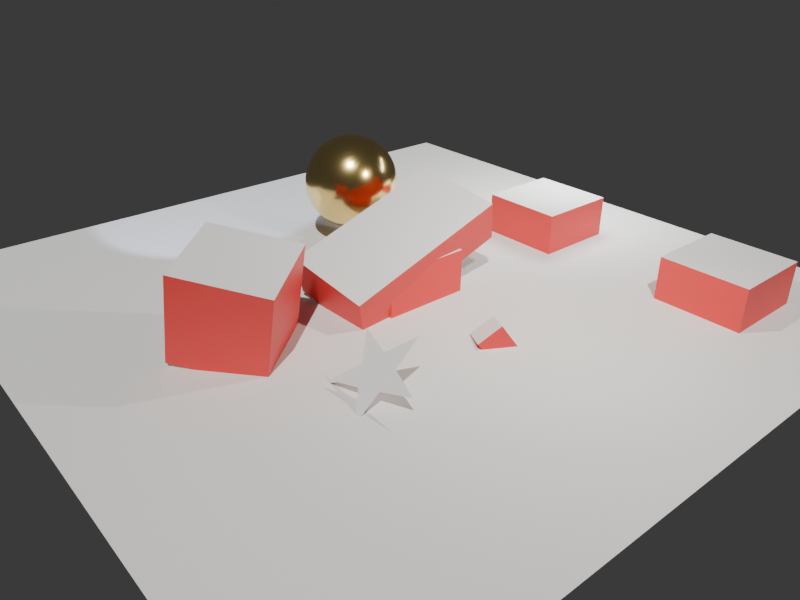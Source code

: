 # Source: scene_v52.blend  (saved by Blender 5.2.45; exported with 4.5.12 LTS)
import bpy
from mathutils import Matrix  # noqa: F401  (used for matrix-valued properties, if any)

bpy.ops.wm.read_factory_settings(use_empty=True)
scene = bpy.context.scene
scene.name = 'ViewerScene'

# ---- collections
col_props = bpy.data.collections.new('Props'); scene.collection.children.link(col_props)
col_hiddenprops = bpy.data.collections.new('HiddenProps'); col_props.children.link(col_hiddenprops)
col_hiddenprops.hide_viewport = True

# ---- materials (node trees are filled in below, after node groups)
mat_red = bpy.data.materials.new('Red')
mat_red.diffuse_color = (0.9, 0.9, 0.9, 1.0)
mat_viewportonly = bpy.data.materials.new('ViewportOnly')
mat_viewportonly.diffuse_color = (0.1, 0.6, 0.2, 1.0)
mat_gold = bpy.data.materials.new('Gold')
mat_gold.diffuse_color = (0.9, 0.9, 0.9, 1.0)

# ---- material node trees
mat_red.use_nodes = True; mat_red.node_tree.nodes.clear()
_N = mat_red.node_tree.nodes; _L = mat_red.node_tree.links
n0 = _N.new('ShaderNodeBsdfPrincipled'); n0.name = 'Principled BSDF'; n0.location = (-200, 100)
n0.inputs[0].default_value = (0.8, 0.05, 0.05, 1.0)
n0.inputs[10].default_value = 0.005
n1 = _N.new('ShaderNodeOutputMaterial'); n1.name = 'Material Output'; n1.location = (200, 100)
_L.new(n0.outputs[0], n1.inputs[0])
n1.is_active_output = True
mat_viewportonly.use_nodes = True; mat_viewportonly.node_tree.nodes.clear()
_N = mat_viewportonly.node_tree.nodes; _L = mat_viewportonly.node_tree.links
n0 = _N.new('ShaderNodeBsdfPrincipled'); n0.name = 'Principled BSDF'; n0.location = (-200, 100)
n0.inputs[10].default_value = 0.005
n1 = _N.new('ShaderNodeOutputMaterial'); n1.name = 'Material Output'; n1.location = (200, 100)
_L.new(n0.outputs[0], n1.inputs[0])
n1.is_active_output = True
mat_gold.use_nodes = True; mat_gold.node_tree.nodes.clear()
_N = mat_gold.node_tree.nodes; _L = mat_gold.node_tree.links
n0 = _N.new('ShaderNodeBsdfPrincipled'); n0.name = 'Principled BSDF'; n0.location = (-200, 100)
n0.inputs[0].default_value = (1.0, 0.75, 0.3, 1.0)
n0.inputs[1].default_value = 1.0
n0.inputs[2].default_value = 0.2
n0.inputs[10].default_value = 0.005
n1 = _N.new('ShaderNodeOutputMaterial'); n1.name = 'Material Output'; n1.location = (200, 100)
_L.new(n0.outputs[0], n1.inputs[0])
n1.is_active_output = True

# ---- world
world_sky = bpy.data.worlds.new('Sky'); scene.world = world_sky
world_sky.use_nodes = True; world_sky.node_tree.nodes.clear()
_N = world_sky.node_tree.nodes; _L = world_sky.node_tree.links
n0 = _N.new('ShaderNodeBackground'); n0.name = 'Background'; n0.location = (-200, 100)
n0.inputs[0].default_value = (0.05, 0.05, 0.05, 1.0)
n1 = _N.new('ShaderNodeOutputWorld'); n1.name = 'World Output'; n1.location = (200, 100)
_L.new(n0.outputs[0], n1.inputs[0])
n1.is_active_output = True
world_sky.color = (0.05, 0.1, 0.2)

# ---- cameras
cam_camdata = bpy.data.cameras.new('CamData')
cam_camdata.clip_end = 200.0
cam_camdata.lens = 35.0

# ---- lights
light_pointlight = bpy.data.lights.new('PointLight', 'POINT')
light_pointlight.color = (1.0, 0.9, 0.8)
light_pointlight.energy = 800.0
light_sunlight = bpy.data.lights.new('SunLight', 'SUN')
light_sunlight.color = (1.0, 1.0, 0.95)
light_sunlight.energy = 3.0
light_spotlight = bpy.data.lights.new('SpotLight', 'SPOT')
light_spotlight.color = (0.6, 0.7, 1.0)
light_spotlight.energy = 1200.0
light_spotlight.spot_blend = 0.3
light_spotlight.spot_size = 0.9
light_arealight = bpy.data.lights.new('AreaLight', 'AREA')
light_arealight.energy = 400.0
light_arealight.size = 2.5

# ---- meshes
me_boxmesh = bpy.data.meshes.new('BoxMesh')
me_boxmesh.from_pydata([(-1.0, -1.0, -1.0), (-1.0, -1.0, 1.0), (-1.0, 1.0, -1.0), (-1.0, 1.0, 1.0), (1.0, -1.0, -1.0), (1.0, -1.0, 1.0), (1.0, 1.0, -1.0), (1.0, 1.0, 1.0)], [], [(0, 1, 3, 2), (2, 3, 7, 6), (6, 7, 5, 4), (4, 5, 1, 0), (2, 6, 4, 0), (7, 3, 1, 5)])
me_boxmesh.polygons.foreach_set('material_index', [0, 0, 0, 0, 1, 1])
me_boxmesh.materials.append(mat_red)
me_boxmesh.materials.append(mat_viewportonly)
me_boxmesh.update()
me_ballmesh = bpy.data.meshes.new('BallMesh')
me_ballmesh.from_pydata([(0.0, 0.0, 1.0), (0.0, 0.9239, 0.3827), (0.0, 1.0, 0.0), (0.0, 0.9239, -0.3827), (0.0, 0.3827, -0.9239), (0.0, 0.0, -1.0), (0.1464, 0.3536, 0.9239), (0.2706, 0.6533, 0.7071), (0.3536, 0.8536, 0.3827), (0.3827, 0.9239, 0.0), (0.3536, 0.8536, -0.3827), (0.2706, 0.6533, -0.7071), (0.1464, 0.3536, -0.9239), (0.2706, 0.2706, 0.9239), (0.5, 0.5, 0.7071), (0.6533, 0.6533, 0.3827), (0.7071, 0.7071, 0.0), (0.6533, 0.6533, -0.3827), (0.5, 0.5, -0.7071), (0.2706, 0.2706, -0.9239), (0.3536, 0.1464, 0.9239), (0.6533, 0.2706, 0.7071), (0.8536, 0.3536, 0.3827), (0.9239, 0.3827, 0.0), (0.8536, 0.3536, -0.3827), (0.6533, 0.2706, -0.7071), (0.3536, 0.1464, -0.9239), (0.3827, -4.47e-08, 0.9239), (0.7071, -8.941e-08, 0.7071), (0.9239, -1.192e-07, 0.3827), (1.0, -1.49e-07, 0.0), (0.9239, -1.192e-07, -0.3827), (0.7071, -8.941e-08, -0.7071), (0.3827, -4.47e-08, -0.9239), (0.3536, -0.1464, 0.9239), (0.6533, -0.2706, 0.7071), (0.8536, -0.3536, 0.3827), (0.9239, -0.3827, 0.0), (0.8536, -0.3536, -0.3827), (0.6533, -0.2706, -0.7071), (0.3536, -0.1464, -0.9239), (0.2706, -0.2706, 0.9239), (0.5, -0.5, 0.7071), (0.6533, -0.6533, 0.3827), (0.7071, -0.7071, 0.0), (0.6533, -0.6533, -0.3827), (0.5, -0.5, -0.7071), (0.2706, -0.2706, -0.9239), (0.1464, -0.3536, 0.9239), (0.2706, -0.6533, 0.7071), (0.3536, -0.8536, 0.3827), (0.3827, -0.9239, 0.0), (0.3536, -0.8536, -0.3827), (0.2706, -0.6533, -0.7071), (0.1464, -0.3536, -0.9239), (-1.192e-07, -0.3827, 0.9239), (-2.235e-07, -0.7071, 0.7071), (-2.384e-07, -0.9239, 0.3827), (-3.576e-07, -1.0, 0.0), (-2.384e-07, -0.9239, -0.3827), (-2.235e-07, -0.7071, -0.7071), (-1.192e-07, -0.3827, -0.9239), (-0.1464, -0.3536, 0.9239), (-0.2706, -0.6533, 0.7071), (-0.3536, -0.8536, 0.3827), (-0.3827, -0.9239, 0.0), (-0.3536, -0.8536, -0.3827), (-0.2706, -0.6533, -0.7071), (-0.1464, -0.3536, -0.9239), (-0.2706, -0.2706, 0.9239), (-0.5, -0.5, 0.7071), (-0.6533, -0.6533, 0.3827), (-0.7071, -0.7071, 0.0), (-0.6533, -0.6533, -0.3827), (-0.5, -0.5, -0.7071), (-0.2706, -0.2706, -0.9239), (-0.3536, -0.1464, 0.9239), (-0.6533, -0.2706, 0.7071), (-0.8536, -0.3536, 0.3827), (-0.9239, -0.3827, 0.0), (-0.8536, -0.3536, -0.3827), (-0.6533, -0.2706, -0.7071), (-0.3536, -0.1464, -0.9239), (-0.3827, 1.788e-07, 0.9239), (-0.7071, 3.278e-07, 0.7071), (-0.9239, 3.576e-07, 0.3827), (-1.0, 5.066e-07, 0.0), (-0.9239, 3.576e-07, -0.3827), (-0.7071, 3.278e-07, -0.7071), (-0.3827, 1.788e-07, -0.9239), (-0.3536, 0.1464, 0.9239), (-0.6533, 0.2706, 0.7071), (-0.8536, 0.3536, 0.3827), (-0.9239, 0.3827, 0.0), (-0.8536, 0.3536, -0.3827), (-0.6533, 0.2706, -0.7071), (-0.3536, 0.1464, -0.9239), (-0.2706, 0.2706, 0.9239), (-0.5, 0.5, 0.7071), (-0.6533, 0.6533, 0.3827), (-0.7071, 0.7071, 0.0), (-0.6533, 0.6533, -0.3827), (-0.5, 0.5, -0.7071), (-0.2706, 0.2706, -0.9239), (-0.1464, 0.3536, 0.9239), (-0.2706, 0.6533, 0.7071), (-0.3536, 0.8536, 0.3827), (-0.3827, 0.9239, 0.0), (-0.3536, 0.8536, -0.3827), (-0.2706, 0.6533, -0.7071), (-0.1464, 0.3536, -0.9239), (2.384e-07, 0.3827, 0.9239), (4.47e-07, 0.7071, 0.7071), (4.47e-07, 0.7071, -0.7071)], [], [(4, 113, 11, 12), (3, 2, 9, 10), (1, 112, 7, 8), (111, 0, 6), (5, 4, 12), (113, 3, 10, 11), (2, 1, 8, 9), (112, 111, 6, 7), (6, 0, 13), (5, 12, 19), (11, 10, 17, 18), (9, 8, 15, 16), (7, 6, 13, 14), (12, 11, 18, 19), (10, 9, 16, 17), (8, 7, 14, 15), (18, 17, 24, 25), (16, 15, 22, 23), (14, 13, 20, 21), (19, 18, 25, 26), (17, 16, 23, 24), (15, 14, 21, 22), (13, 0, 20), (5, 19, 26), (26, 25, 32, 33), (24, 23, 30, 31), (22, 21, 28, 29), (20, 0, 27), (5, 26, 33), (25, 24, 31, 32), (23, 22, 29, 30), (21, 20, 27, 28), (31, 30, 37, 38), (29, 28, 35, 36), (27, 0, 34), (5, 33, 40), (32, 31, 38, 39), (30, 29, 36, 37), (28, 27, 34, 35), (33, 32, 39, 40), (5, 40, 47), (39, 38, 45, 46), (37, 36, 43, 44), (35, 34, 41, 42), (40, 39, 46, 47), (38, 37, 44, 45), (36, 35, 42, 43), (34, 0, 41), (44, 43, 50, 51), (42, 41, 48, 49), (47, 46, 53, 54), (45, 44, 51, 52), (43, 42, 49, 50), (41, 0, 48), (5, 47, 54), (46, 45, 52, 53), (54, 53, 60, 61), (52, 51, 58, 59), (50, 49, 56, 57), (48, 0, 55), (5, 54, 61), (53, 52, 59, 60), (51, 50, 57, 58), (49, 48, 55, 56), (57, 56, 63, 64), (55, 0, 62), (5, 61, 68), (60, 59, 66, 67), (58, 57, 64, 65), (56, 55, 62, 63), (61, 60, 67, 68), (59, 58, 65, 66), (5, 68, 75), (67, 66, 73, 74), (65, 64, 71, 72), (63, 62, 69, 70), (68, 67, 74, 75), (66, 65, 72, 73), (64, 63, 70, 71), (62, 0, 69), (70, 69, 76, 77), (75, 74, 81, 82), (73, 72, 79, 80), (71, 70, 77, 78), (69, 0, 76), (5, 75, 82), (74, 73, 80, 81), (72, 71, 78, 79), (82, 81, 88, 89), (80, 79, 86, 87), (78, 77, 84, 85), (76, 0, 83), (5, 82, 89), (81, 80, 87, 88), (79, 78, 85, 86), (77, 76, 83, 84), (83, 0, 90), (5, 89, 96), (88, 87, 94, 95), (86, 85, 92, 93), (84, 83, 90, 91), (89, 88, 95, 96), (87, 86, 93, 94), (85, 84, 91, 92), (95, 94, 101, 102), (93, 92, 99, 100), (91, 90, 97, 98), (96, 95, 102, 103), (94, 93, 100, 101), (92, 91, 98, 99), (90, 0, 97), (5, 96, 103), (103, 102, 109, 110), (101, 100, 107, 108), (99, 98, 105, 106), (97, 0, 104), (5, 103, 110), (102, 101, 108, 109), (100, 99, 106, 107), (98, 97, 104, 105), (108, 107, 2, 3), (106, 105, 112, 1), (104, 0, 111), (5, 110, 4), (109, 108, 3, 113), (107, 106, 1, 2), (105, 104, 111, 112), (110, 109, 113, 4)])
me_ballmesh.polygons.foreach_set('use_smooth', [True] * 128)
me_ballmesh.materials.append(mat_gold)
me_ballmesh.update()
me_starmesh = bpy.data.meshes.new('StarMesh')
me_starmesh.from_pydata([(1.0, 0.0, 0.0), (0.3236, 0.2351, 0.0), (0.309, 0.9511, 0.0), (-0.1236, 0.3804, 0.0), (-0.809, 0.5878, 0.0), (-0.4, 4.899e-17, 0.0), (-0.809, -0.5878, 0.0), (-0.1236, -0.3804, 0.0), (0.309, -0.9511, 0.0), (0.3236, -0.2351, 0.0)], [], [(0, 1, 2, 3, 4, 5, 6, 7, 8, 9)])
me_starmesh.update()
me_groundmesh = bpy.data.meshes.new('GroundMesh')
me_groundmesh.from_pydata([(-8.0, -8.0, 0.0), (8.0, -8.0, 0.0), (8.0, 8.0, 0.0), (-8.0, 8.0, 0.0)], [], [(0, 1, 2, 3)])
me_groundmesh.update()

# ---- objects
ob_box = bpy.data.objects.new('Box', me_boxmesh)
ob_child = bpy.data.objects.new('Child', me_boxmesh)
ob_ball = bpy.data.objects.new('Ball', me_ballmesh)
ob_star = bpy.data.objects.new('Star', me_starmesh)
ob_ground = bpy.data.objects.new('Ground', me_groundmesh)
ob_marker = bpy.data.objects.new('Marker', None)
ob_point = bpy.data.objects.new('Point', light_pointlight)
ob_sun = bpy.data.objects.new('Sun', light_sunlight)
ob_spot = bpy.data.objects.new('Spot', light_spotlight)
ob_area = bpy.data.objects.new('Area', light_arealight)
ob_cam = bpy.data.objects.new('Cam', cam_camdata)
ob_pillar = bpy.data.objects.new('Pillar', me_boxmesh)
ob_hiddenbyflag = bpy.data.objects.new('HiddenByFlag', me_boxmesh)
ob_hiddenbyeye = bpy.data.objects.new('HiddenByEye', me_boxmesh)
ob_inhiddencollection = bpy.data.objects.new('InHiddenCollection', me_boxmesh)

# ---- transforms, parenting, visibility, modifiers, constraints
ob_box.location = (0.0, 0.0, 1.0)
ob_box.rotation_euler = (0.3, 0.2, 0.1)
ob_box.scale = (1.0, 2.0, 0.5)
ob_child.parent = ob_box
ob_child.matrix_parent_inverse = Matrix(((0.9752, 0.09784, -0.1987, 0.1987), (-0.01848, 0.4782, 0.1448, -0.1448), (0.4367, -0.5502, 1.873, -1.873), (-0.0, 0.0, -0.0, 1.0)))
ob_child.location = (3.0, 0.0, 0.0)
ob_child.rotation_mode = 'ZYX'
ob_child.rotation_euler = (0.5, -0.4, 1.2)
ob_child.scale = (0.3, 0.3, 0.3)
ob_ball.location = (-3.0, 1.0, 1.0)
ob_ball.rotation_mode = 'QUATERNION'
ob_ball.rotation_quaternion = (0.9, 0.1, 0.3, 0.2)
ob_ball.delta_location = (0.0, 0.0, 0.5)
ob_ball.delta_scale = (1.2, 1.2, 1.2)
_m = ob_ball.modifiers.new('Subdivision', 'SUBSURF')
ob_star.location = (3.0, -3.0, 0.5)
ob_star.rotation_mode = 'AXIS_ANGLE'
ob_star.rotation_axis_angle = (0.7, 1.0, 0.0, 0.0)
ob_ground.location = (0.0, 0.0, 0.0)
ob_marker.location = (-2.0, -2.0, 2.0)
ob_marker.rotation_mode = 'XZY'
ob_marker.rotation_euler = (0.2, 0.4, 0.6)
ob_point.location = (4.0, 1.0, 5.0)
ob_point.rotation_euler = (0.6, 0.0, 0.8)
ob_sun.location = (0.0, 0.0, 10.0)
ob_sun.rotation_euler = (0.6, 0.0, 0.8)
ob_spot.location = (-4.0, -4.0, 6.0)
ob_spot.rotation_euler = (0.6, 0.0, 0.8)
ob_area.location = (0.0, 6.0, 4.0)
ob_area.rotation_euler = (0.6, 0.0, 0.8)
ob_cam.location = (12.0, -10.0, 8.0)
ob_cam.rotation_euler = (1.082, 0.0, 0.8727)
ob_pillar.location = (0.0, -4.0, 1.0)
ob_pillar.rotation_mode = 'YZX'
ob_pillar.rotation_euler = (0.1, 0.2, 0.3)
ob_pillar.delta_rotation_euler = (0.0, 0.0, 0.4)
ob_hiddenbyflag.location = (0.0, 0.0, 0.0)
ob_hiddenbyflag.hide_viewport = True
ob_hiddenbyeye.location = (5.0, 5.0, 0.0)
ob_inhiddencollection.location = (0.0, 5.0, 0.0)

# ---- collection membership
scene.collection.objects.link(ob_box)
scene.collection.objects.link(ob_child)
scene.collection.objects.link(ob_ball)
scene.collection.objects.link(ob_star)
scene.collection.objects.link(ob_ground)
scene.collection.objects.link(ob_marker)
scene.collection.objects.link(ob_point)
scene.collection.objects.link(ob_sun)
scene.collection.objects.link(ob_spot)
scene.collection.objects.link(ob_area)
scene.collection.objects.link(ob_cam)
col_props.objects.link(ob_pillar)
col_props.objects.link(ob_hiddenbyflag)
col_props.objects.link(ob_hiddenbyeye)
col_hiddenprops.objects.link(ob_inhiddencollection)

# ---- scene / render settings (as saved in the file)
scene.camera = ob_cam
scene.frame_start = 1; scene.frame_end = 250; scene.frame_set(1)
scene.render.engine = 'BLENDER_EEVEE_NEXT'
scene.render.resolution_x = 800
scene.render.resolution_y = 600
scene.render.bake_bias = 0.0
scene.render.bake_samples = 0
scene.render.compositor_device = 'GPU'
scene.eevee.use_volume_custom_range = False
scene.eevee.fast_gi_thickness_near = 0.1
scene.eevee.fast_gi_thickness_far = 0.0
scene.eevee.ray_tracing_options.screen_trace_thickness = 0.1
bpy.context.view_layer.update()
